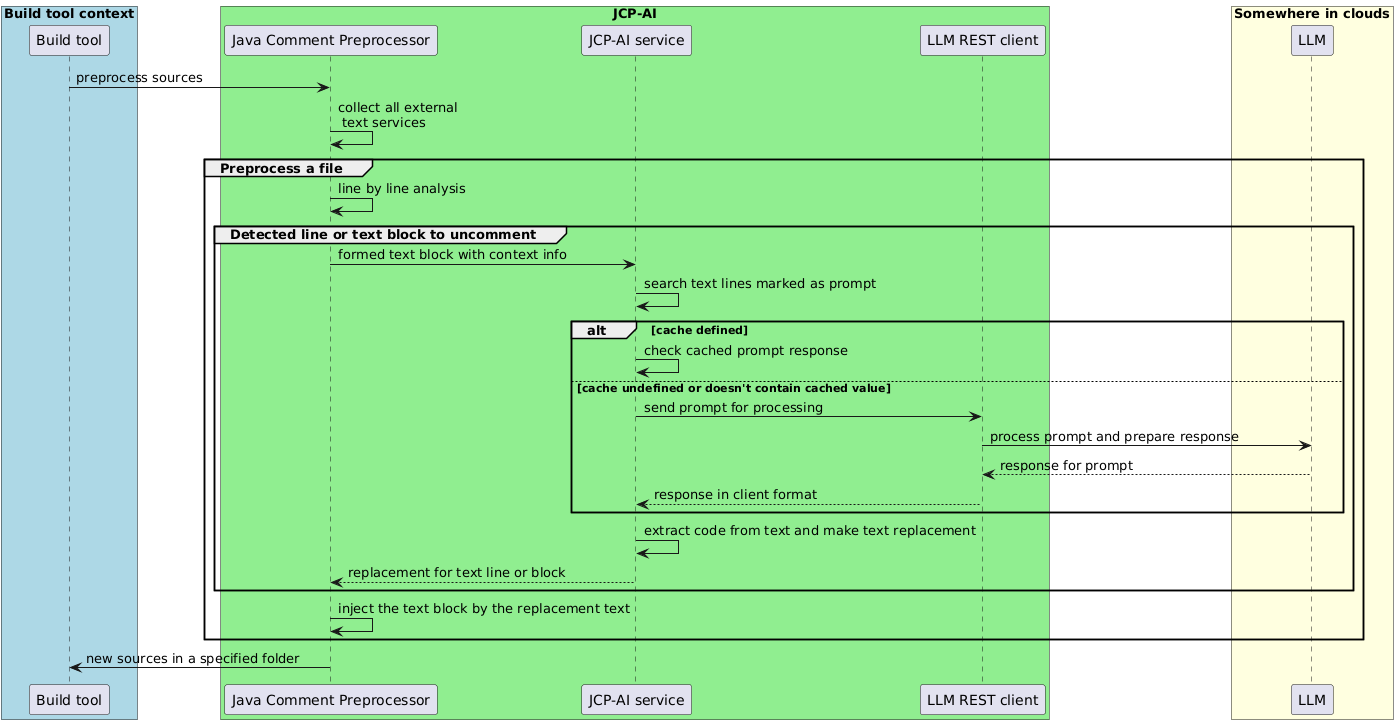

The diagram above was rendered by PlantUML. Its source (embedded in the PNG):
@startuml

box "Build tool context" #LightBlue
participant "Build tool" as BT
 box "JCP-AI" #LightGreen
     participant "Java Comment Preprocessor" as JCP
	participant "JCP-AI service" as JA
	participant "LLM REST client" as LLMREST 
 end box
end box

box "Somewhere in clouds" #LightYellow
	participant LLM as LLM
end box

BT -> JCP: preprocess sources
JCP -> JCP: collect all external\n text services

group Preprocess a file
	JCP -> JCP: line by line analysis
	group Detected line or text block to uncomment
		JCP -> JA: formed text block with context info
		JA -> JA: search text lines marked as prompt
		alt cache defined
			JA -> JA: check cached prompt response
		else cache undefined or doesn't contain cached value
			JA -> LLMREST: send prompt for processing
			LLMREST -> LLM: process prompt and prepare response
			LLM --> LLMREST: response for prompt
			LLMREST --> JA: response in client format
		end
		JA -> JA: extract code from text and make text replacement
		JA --> JCP: replacement for text line or block
	end
	JCP -> JCP: inject the text block by the replacement text
end

JCP -> BT: new sources in a specified folder
@enduml